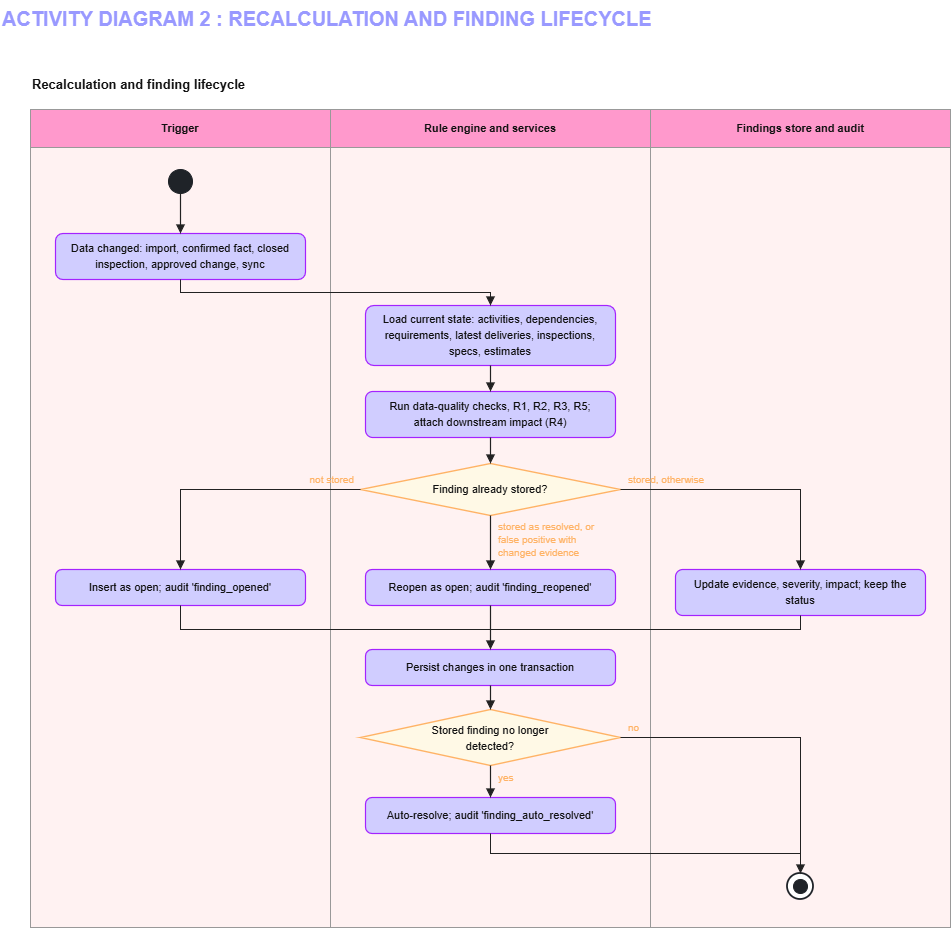

The diagram above was exported from draw.io. Its source (the exported page's mxGraphModel, read from the mxfile embedded in the PNG):
<mxGraphModel dx="1613" dy="1092" grid="1" gridSize="10" guides="1" tooltips="1" connect="1" arrows="1" fold="1" page="1" pageScale="1" pageWidth="827" pageHeight="1169" background="light-dark(#ffffff, #121212)" math="0" shadow="0">
  <root>
    <mxCell id="0" />
    <mxCell id="1" parent="0" />
    <mxCell id="title" parent="1" style="text;html=0;strokeColor=none;fillColor=none;align=left;verticalAlign=top;rounded=0;fontColor=#9999FF;fontSize=20;fontStyle=1;" value="ACTIVITY DIAGRAM 2 : RECALCULATION AND FINDING LIFECYCLE" vertex="1">
      <mxGeometry height="28" width="544" x="50" y="50" as="geometry" />
    </mxCell>
    <mxCell id="diag_header" parent="1" style="text;html=0;strokeColor=none;fillColor=none;align=left;verticalAlign=top;rounded=0;fontColor=#111111;fontSize=13;fontStyle=1;" value="Recalculation and finding lifecycle" vertex="1">
      <mxGeometry height="24" width="460" x="80" y="120" as="geometry" />
    </mxCell>
    <mxCell id="lane_trig_bg" parent="1" style="rounded=0;whiteSpace=wrap;html=0;fillColor=#FFF2F2;strokeColor=#999999;strokeWidth=1;" value="" vertex="1">
      <mxGeometry height="780" width="300" x="80" y="197" as="geometry" />
    </mxCell>
    <mxCell id="lane_eng_bg" parent="1" style="rounded=0;whiteSpace=wrap;html=0;fillColor=#FFF2F2;strokeColor=#999999;strokeWidth=1;" value="" vertex="1">
      <mxGeometry height="780" width="320" x="380" y="197" as="geometry" />
    </mxCell>
    <mxCell id="lane_store_bg" parent="1" style="rounded=0;whiteSpace=wrap;html=0;fillColor=#FFF2F2;strokeColor=#999999;strokeWidth=1;" value="" vertex="1">
      <mxGeometry height="780" width="300" x="700" y="197" as="geometry" />
    </mxCell>
    <mxCell id="hdr_trig" parent="1" style="rounded=0;whiteSpace=wrap;html=0;fillColor=#FF99CC;strokeColor=#999999;strokeWidth=1;fontColor=#111111;fontStyle=1;fontSize=11;" value="Trigger" vertex="1">
      <mxGeometry height="38" width="300" x="80" y="159" as="geometry" />
    </mxCell>
    <mxCell id="hdr_eng" parent="1" style="rounded=0;whiteSpace=wrap;html=0;fillColor=#FF99CC;strokeColor=#999999;strokeWidth=1;fontColor=#111111;fontStyle=1;fontSize=11;" value="Rule engine and services" vertex="1">
      <mxGeometry height="38" width="320" x="380" y="159" as="geometry" />
    </mxCell>
    <mxCell id="hdr_store" parent="1" style="rounded=0;whiteSpace=wrap;html=0;fillColor=#FF99CC;strokeColor=#999999;strokeWidth=1;fontColor=#111111;fontStyle=1;fontSize=11;" value="Findings store and audit" vertex="1">
      <mxGeometry height="38" width="300" x="700" y="159" as="geometry" />
    </mxCell>
    <mxCell id="start_node" parent="1" style="ellipse;whiteSpace=wrap;html=0;aspect=fixed;fillColor=#1f2328;strokeColor=#1f2328;" value="" vertex="1">
      <mxGeometry height="24" width="24" x="218" y="219" as="geometry" />
    </mxCell>
    <mxCell id="step1" parent="1" style="rounded=1;arcSize=16;whiteSpace=wrap;html=0;fillColor=#D0CDFF;strokeColor=#A423FF;strokeWidth=1.2;" value="" vertex="1">
      <mxGeometry height="46" width="250" x="105" y="283" as="geometry" />
    </mxCell>
    <mxCell id="step1_l1" parent="1" style="text;html=0;strokeColor=none;fillColor=none;align=center;verticalAlign=middle;fontColor=#111111;fontSize=11;" value="Data changed: import, confirmed fact, closed" vertex="1">
      <mxGeometry height="16" width="242" x="109" y="289" as="geometry" />
    </mxCell>
    <mxCell id="step1_l2" parent="1" style="text;html=0;strokeColor=none;fillColor=none;align=center;verticalAlign=middle;fontColor=#111111;fontSize=11;" value="inspection, approved change, sync" vertex="1">
      <mxGeometry height="16" width="242" x="109" y="305" as="geometry" />
    </mxCell>
    <mxCell id="step2" parent="1" style="rounded=1;arcSize=14;whiteSpace=wrap;html=0;fillColor=#D0CDFF;strokeColor=#A423FF;strokeWidth=1.2;" value="" vertex="1">
      <mxGeometry height="60" width="250" x="415" y="355" as="geometry" />
    </mxCell>
    <mxCell id="step2_l1" parent="1" style="text;html=0;strokeColor=none;fillColor=none;align=center;verticalAlign=middle;fontColor=#111111;fontSize=11;" value="Load current state: activities, dependencies," vertex="1">
      <mxGeometry height="16" width="242" x="419" y="360" as="geometry" />
    </mxCell>
    <mxCell id="step2_l2" parent="1" style="text;html=0;strokeColor=none;fillColor=none;align=center;verticalAlign=middle;fontColor=#111111;fontSize=11;" value="requirements, latest deliveries, inspections," vertex="1">
      <mxGeometry height="16" width="242" x="419" y="376" as="geometry" />
    </mxCell>
    <mxCell id="step2_l3" parent="1" style="text;html=0;strokeColor=none;fillColor=none;align=center;verticalAlign=middle;fontColor=#111111;fontSize=11;" value="specs, estimates" vertex="1">
      <mxGeometry height="16" width="242" x="419" y="392" as="geometry" />
    </mxCell>
    <mxCell id="step3" parent="1" style="rounded=1;arcSize=16;whiteSpace=wrap;html=0;fillColor=#D0CDFF;strokeColor=#A423FF;strokeWidth=1.2;" value="" vertex="1">
      <mxGeometry height="46" width="250" x="415" y="441" as="geometry" />
    </mxCell>
    <mxCell id="step3_l1" parent="1" style="text;html=0;strokeColor=none;fillColor=none;align=center;verticalAlign=middle;fontColor=#111111;fontSize=11;" value="Run data-quality checks, R1, R2, R3, R5;" vertex="1">
      <mxGeometry height="16" width="242" x="419" y="447" as="geometry" />
    </mxCell>
    <mxCell id="step3_l2" parent="1" style="text;html=0;strokeColor=none;fillColor=none;align=center;verticalAlign=middle;fontColor=#111111;fontSize=11;" value="attach downstream impact (R4)" vertex="1">
      <mxGeometry height="16" width="242" x="419" y="463" as="geometry" />
    </mxCell>
    <mxCell id="dec1" parent="1" style="rhombus;whiteSpace=wrap;html=0;fillColor=#fff9e6;strokeColor=#FFB366;strokeWidth=1.4;fontColor=#111111;fontSize=11;" value="Finding already stored?" vertex="1">
      <mxGeometry height="52" width="260" x="410" y="513" as="geometry" />
    </mxCell>
    <mxCell id="step4_left" parent="1" style="rounded=1;arcSize=18;whiteSpace=wrap;html=0;fillColor=#D0CDFF;strokeColor=#A423FF;strokeWidth=1.2;fontColor=#111111;fontSize=11;" value="Insert as open; audit 'finding_opened'" vertex="1">
      <mxGeometry height="36" width="250" x="105" y="619" as="geometry" />
    </mxCell>
    <mxCell id="step4_mid" parent="1" style="rounded=1;arcSize=18;whiteSpace=wrap;html=0;fillColor=#D0CDFF;strokeColor=#A423FF;strokeWidth=1.2;fontColor=#111111;fontSize=11;" value="Reopen as open; audit 'finding_reopened'" vertex="1">
      <mxGeometry height="36" width="250" x="415" y="619" as="geometry" />
    </mxCell>
    <mxCell id="step4_right" parent="1" style="rounded=1;arcSize=16;whiteSpace=wrap;html=0;fillColor=#D0CDFF;strokeColor=#A423FF;strokeWidth=1.2;" value="" vertex="1">
      <mxGeometry height="46" width="250" x="725" y="619" as="geometry" />
    </mxCell>
    <mxCell id="step4_right_l1" parent="1" style="text;html=0;strokeColor=none;fillColor=none;align=center;verticalAlign=middle;fontColor=#111111;fontSize=11;" value="Update evidence, severity, impact; keep the" vertex="1">
      <mxGeometry height="16" width="242" x="729" y="625" as="geometry" />
    </mxCell>
    <mxCell id="step4_right_l2" parent="1" style="text;html=0;strokeColor=none;fillColor=none;align=center;verticalAlign=middle;fontColor=#111111;fontSize=11;" value="status" vertex="1">
      <mxGeometry height="16" width="242" x="729" y="641" as="geometry" />
    </mxCell>
    <mxCell id="step5" parent="1" style="rounded=1;arcSize=18;whiteSpace=wrap;html=0;fillColor=#D0CDFF;strokeColor=#A423FF;strokeWidth=1.2;fontColor=#111111;fontSize=11;" value="Persist changes in one transaction" vertex="1">
      <mxGeometry height="36" width="250" x="415" y="699" as="geometry" />
    </mxCell>
    <mxCell id="dec2" parent="1" style="rhombus;whiteSpace=wrap;html=0;fillColor=#fff9e6;strokeColor=#FFB366;strokeWidth=1.4;" value="" vertex="1">
      <mxGeometry height="56" width="260" x="410" y="759" as="geometry" />
    </mxCell>
    <mxCell id="dec2_l1" parent="1" style="text;html=0;strokeColor=none;fillColor=none;align=center;verticalAlign=middle;fontColor=#111111;fontSize=11;" value="Stored finding no longer" vertex="1">
      <mxGeometry height="16" width="170" x="455" y="771" as="geometry" />
    </mxCell>
    <mxCell id="dec2_l2" parent="1" style="text;html=0;strokeColor=none;fillColor=none;align=center;verticalAlign=middle;fontColor=#111111;fontSize=11;" value="detected?" vertex="1">
      <mxGeometry height="16" width="170" x="455" y="787" as="geometry" />
    </mxCell>
    <mxCell id="step6" parent="1" style="rounded=1;arcSize=18;whiteSpace=wrap;html=0;fillColor=#D0CDFF;strokeColor=#A423FF;strokeWidth=1.2;fontColor=#111111;fontSize=11;" value="Auto-resolve; audit 'finding_auto_resolved'" vertex="1">
      <mxGeometry height="36" width="250" x="415" y="847" as="geometry" />
    </mxCell>
    <mxCell id="end_outer" parent="1" style="ellipse;whiteSpace=wrap;html=0;aspect=fixed;fillColor=#ffffff;strokeColor=#1f2328;strokeWidth=1.8;" value="" vertex="1">
      <mxGeometry height="26" width="26" x="837" y="923" as="geometry" />
    </mxCell>
    <mxCell id="end_inner" parent="1" style="ellipse;whiteSpace=wrap;html=0;aspect=fixed;fillColor=#1f2328;strokeColor=#1f2328;" value="" vertex="1">
      <mxGeometry height="14" width="14" x="843" y="929" as="geometry" />
    </mxCell>
    <mxCell id="e1" edge="1" parent="1" source="start_node" style="edgeStyle=orthogonalEdgeStyle;rounded=0;html=0;endArrow=block;endFill=1;strokeColor=#222222;strokeWidth=1.2;exitX=0.5;exitY=1;exitDx=0;exitDy=0;entryX=0.5;entryY=0;entryDx=0;entryDy=0;" target="step1">
      <mxGeometry relative="1" as="geometry" />
    </mxCell>
    <mxCell id="e2" edge="1" parent="1" source="step1" style="edgeStyle=orthogonalEdgeStyle;rounded=0;html=0;endArrow=block;endFill=1;strokeColor=#222222;strokeWidth=1.2;exitX=0.5;exitY=1;exitDx=0;exitDy=0;entryX=0.5;entryY=0;entryDx=0;entryDy=0;" target="step2">
      <mxGeometry relative="1" as="geometry">
        <Array as="points">
          <mxPoint x="230" y="342" />
          <mxPoint x="540" y="342" />
        </Array>
      </mxGeometry>
    </mxCell>
    <mxCell id="e3" edge="1" parent="1" source="step2" style="edgeStyle=orthogonalEdgeStyle;rounded=0;html=0;endArrow=block;endFill=1;strokeColor=#222222;strokeWidth=1.2;exitX=0.5;exitY=1;exitDx=0;exitDy=0;entryX=0.5;entryY=0;entryDx=0;entryDy=0;" target="step3">
      <mxGeometry relative="1" as="geometry" />
    </mxCell>
    <mxCell id="e4" edge="1" parent="1" source="step3" style="edgeStyle=orthogonalEdgeStyle;rounded=0;html=0;endArrow=block;endFill=1;strokeColor=#222222;strokeWidth=1.2;exitX=0.5;exitY=1;exitDx=0;exitDy=0;entryX=0.5;entryY=0;entryDx=0;entryDy=0;" target="dec1">
      <mxGeometry relative="1" as="geometry" />
    </mxCell>
    <mxCell id="e5_left" edge="1" parent="1" source="dec1" style="edgeStyle=orthogonalEdgeStyle;rounded=0;html=0;endArrow=block;endFill=1;strokeColor=#222222;strokeWidth=1.2;exitX=0;exitY=0.5;exitDx=0;exitDy=0;entryX=0.5;entryY=0;entryDx=0;entryDy=0;" target="step4_left">
      <mxGeometry relative="1" as="geometry">
        <Array as="points">
          <mxPoint x="230" y="539" />
        </Array>
      </mxGeometry>
    </mxCell>
    <mxCell id="lbl_not_stored" parent="1" style="text;html=0;strokeColor=none;fillColor=none;align=right;verticalAlign=middle;fontColor=#FFB366;fontSize=10;" value="not stored" vertex="1">
      <mxGeometry height="16" width="64" x="342" y="521" as="geometry" />
    </mxCell>
    <mxCell id="e5_mid" edge="1" parent="1" source="dec1" style="edgeStyle=orthogonalEdgeStyle;rounded=0;html=0;endArrow=block;endFill=1;strokeColor=#222222;strokeWidth=1.2;exitX=0.5;exitY=1;exitDx=0;exitDy=0;entryX=0.5;entryY=0;entryDx=0;entryDy=0;" target="step4_mid">
      <mxGeometry relative="1" as="geometry" />
    </mxCell>
    <mxCell id="lbl_reopen_l1" parent="1" style="text;html=0;strokeColor=none;fillColor=#FFF2F2;align=left;verticalAlign=middle;fontColor=#FFB366;fontSize=10;" value="stored as resolved, or" vertex="1">
      <mxGeometry height="14" width="120" x="546" y="569" as="geometry" />
    </mxCell>
    <mxCell id="lbl_reopen_l2" parent="1" style="text;html=0;strokeColor=none;fillColor=#FFF2F2;align=left;verticalAlign=middle;fontColor=#FFB366;fontSize=10;" value="false positive with" vertex="1">
      <mxGeometry height="14" width="120" x="546" y="582" as="geometry" />
    </mxCell>
    <mxCell id="lbl_reopen_l3" parent="1" style="text;html=0;strokeColor=none;fillColor=#FFF2F2;align=left;verticalAlign=middle;fontColor=#FFB366;fontSize=10;" value="changed evidence" vertex="1">
      <mxGeometry height="14" width="120" x="546" y="595" as="geometry" />
    </mxCell>
    <mxCell id="e5_right" edge="1" parent="1" source="dec1" style="edgeStyle=orthogonalEdgeStyle;rounded=0;html=0;endArrow=block;endFill=1;strokeColor=#222222;strokeWidth=1.2;exitX=1;exitY=0.5;exitDx=0;exitDy=0;entryX=0.5;entryY=0;entryDx=0;entryDy=0;" target="step4_right">
      <mxGeometry relative="1" as="geometry">
        <Array as="points">
          <mxPoint x="850" y="539" />
        </Array>
      </mxGeometry>
    </mxCell>
    <mxCell id="lbl_otherwise" parent="1" style="text;html=0;strokeColor=none;fillColor=none;align=left;verticalAlign=middle;fontColor=#FFB366;fontSize=10;" value="stored, otherwise" vertex="1">
      <mxGeometry height="16" width="95" x="676" y="521" as="geometry" />
    </mxCell>
    <mxCell id="e6_left" edge="1" parent="1" source="step4_left" style="edgeStyle=orthogonalEdgeStyle;rounded=0;html=0;endArrow=none;strokeColor=#222222;strokeWidth=1.2;exitX=0.5;exitY=1;exitDx=0;exitDy=0;">
      <mxGeometry relative="1" as="geometry">
        <Array as="points">
          <mxPoint x="230" y="679" />
        </Array>
        <mxPoint x="540" y="679" as="targetPoint" />
      </mxGeometry>
    </mxCell>
    <mxCell id="e6_right" edge="1" parent="1" source="step4_right" style="edgeStyle=orthogonalEdgeStyle;rounded=0;html=0;endArrow=none;strokeColor=#222222;strokeWidth=1.2;exitX=0.5;exitY=1;exitDx=0;exitDy=0;">
      <mxGeometry relative="1" as="geometry">
        <Array as="points">
          <mxPoint x="850" y="679" />
        </Array>
        <mxPoint x="540" y="679" as="targetPoint" />
      </mxGeometry>
    </mxCell>
    <mxCell id="e6_mid" edge="1" parent="1" source="step4_mid" style="edgeStyle=orthogonalEdgeStyle;rounded=0;html=0;endArrow=block;endFill=1;strokeColor=#222222;strokeWidth=1.2;exitX=0.5;exitY=1;exitDx=0;exitDy=0;entryX=0.5;entryY=0;entryDx=0;entryDy=0;" target="step5">
      <mxGeometry relative="1" as="geometry" />
    </mxCell>
    <mxCell id="e7" edge="1" parent="1" source="step5" style="edgeStyle=orthogonalEdgeStyle;rounded=0;html=0;endArrow=block;endFill=1;strokeColor=#222222;strokeWidth=1.2;exitX=0.5;exitY=1;exitDx=0;exitDy=0;entryX=0.5;entryY=0;entryDx=0;entryDy=0;" target="dec2">
      <mxGeometry relative="1" as="geometry" />
    </mxCell>
    <mxCell id="e8_yes" edge="1" parent="1" source="dec2" style="edgeStyle=orthogonalEdgeStyle;rounded=0;html=0;endArrow=block;endFill=1;strokeColor=#222222;strokeWidth=1.2;exitX=0.5;exitY=1;exitDx=0;exitDy=0;entryX=0.5;entryY=0;entryDx=0;entryDy=0;" target="step6">
      <mxGeometry relative="1" as="geometry" />
    </mxCell>
    <mxCell id="lbl_yes" parent="1" style="text;html=0;strokeColor=none;fillColor=none;align=left;verticalAlign=middle;fontColor=#FFB366;fontSize=10;" value="yes" vertex="1">
      <mxGeometry height="16" width="28" x="546" y="819" as="geometry" />
    </mxCell>
    <mxCell id="e8_no" edge="1" parent="1" source="dec2" style="edgeStyle=orthogonalEdgeStyle;rounded=0;html=0;endArrow=block;endFill=1;strokeColor=#222222;strokeWidth=1.2;exitX=1;exitY=0.5;exitDx=0;exitDy=0;entryX=0.5;entryY=0;entryDx=0;entryDy=0;" target="end_outer">
      <mxGeometry relative="1" as="geometry">
        <Array as="points">
          <mxPoint x="850" y="787" />
        </Array>
      </mxGeometry>
    </mxCell>
    <mxCell id="lbl_no" parent="1" style="text;html=0;strokeColor=none;fillColor=none;align=left;verticalAlign=middle;fontColor=#FFB366;fontSize=10;" value="no" vertex="1">
      <mxGeometry height="16" width="24" x="676" y="769" as="geometry" />
    </mxCell>
    <mxCell id="e9" edge="1" parent="1" source="step6" style="edgeStyle=orthogonalEdgeStyle;rounded=0;html=0;endArrow=none;strokeColor=#222222;strokeWidth=1.2;exitX=0.5;exitY=1;exitDx=0;exitDy=0;">
      <mxGeometry relative="1" as="geometry">
        <Array as="points">
          <mxPoint x="540" y="903" />
        </Array>
        <mxPoint x="850" y="903" as="targetPoint" />
      </mxGeometry>
    </mxCell>
  </root>
</mxGraphModel>